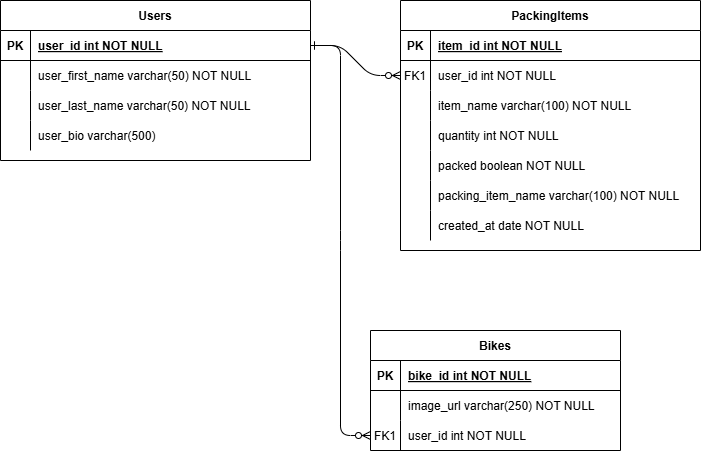

The diagram above was exported from draw.io. Its source (the exported page's mxGraphModel, read from the mxfile embedded in the PNG):
<mxGraphModel dx="1722" dy="1001" grid="1" gridSize="10" guides="1" tooltips="1" connect="1" arrows="1" fold="1" page="1" pageScale="1" pageWidth="850" pageHeight="1100" math="0" shadow="0" extFonts="Permanent Marker^https://fonts.googleapis.com/css?family=Permanent+Marker">
  <root>
    <mxCell id="0" />
    <mxCell id="1" parent="0" />
    <mxCell id="C-vyLk0tnHw3VtMMgP7b-1" value="" style="edgeStyle=entityRelationEdgeStyle;endArrow=ERzeroToMany;startArrow=ERone;endFill=1;startFill=0;" parent="1" source="C-vyLk0tnHw3VtMMgP7b-24" target="C-vyLk0tnHw3VtMMgP7b-6" edge="1">
      <mxGeometry width="100" height="100" relative="1" as="geometry">
        <mxPoint x="340" y="720" as="sourcePoint" />
        <mxPoint x="440" y="620" as="targetPoint" />
      </mxGeometry>
    </mxCell>
    <mxCell id="C-vyLk0tnHw3VtMMgP7b-2" value="PackingItems" style="shape=table;startSize=30;container=1;collapsible=1;childLayout=tableLayout;fixedRows=1;rowLines=0;fontStyle=1;align=center;resizeLast=1;" parent="1" vertex="1">
      <mxGeometry x="520" y="120" width="300" height="250" as="geometry">
        <mxRectangle x="450" y="120" width="80" height="30" as="alternateBounds" />
      </mxGeometry>
    </mxCell>
    <mxCell id="C-vyLk0tnHw3VtMMgP7b-3" value="" style="shape=partialRectangle;collapsible=0;dropTarget=0;pointerEvents=0;fillColor=none;points=[[0,0.5],[1,0.5]];portConstraint=eastwest;top=0;left=0;right=0;bottom=1;" parent="C-vyLk0tnHw3VtMMgP7b-2" vertex="1">
      <mxGeometry y="30" width="300" height="30" as="geometry" />
    </mxCell>
    <mxCell id="C-vyLk0tnHw3VtMMgP7b-4" value="PK" style="shape=partialRectangle;overflow=hidden;connectable=0;fillColor=none;top=0;left=0;bottom=0;right=0;fontStyle=1;" parent="C-vyLk0tnHw3VtMMgP7b-3" vertex="1">
      <mxGeometry width="30" height="30" as="geometry">
        <mxRectangle width="30" height="30" as="alternateBounds" />
      </mxGeometry>
    </mxCell>
    <mxCell id="C-vyLk0tnHw3VtMMgP7b-5" value="item_id int NOT NULL " style="shape=partialRectangle;overflow=hidden;connectable=0;fillColor=none;top=0;left=0;bottom=0;right=0;align=left;spacingLeft=6;fontStyle=5;" parent="C-vyLk0tnHw3VtMMgP7b-3" vertex="1">
      <mxGeometry x="30" width="270" height="30" as="geometry">
        <mxRectangle width="270" height="30" as="alternateBounds" />
      </mxGeometry>
    </mxCell>
    <mxCell id="C-vyLk0tnHw3VtMMgP7b-6" value="" style="shape=partialRectangle;collapsible=0;dropTarget=0;pointerEvents=0;fillColor=none;points=[[0,0.5],[1,0.5]];portConstraint=eastwest;top=0;left=0;right=0;bottom=0;" parent="C-vyLk0tnHw3VtMMgP7b-2" vertex="1">
      <mxGeometry y="60" width="300" height="30" as="geometry" />
    </mxCell>
    <mxCell id="C-vyLk0tnHw3VtMMgP7b-7" value="FK1" style="shape=partialRectangle;overflow=hidden;connectable=0;fillColor=none;top=0;left=0;bottom=0;right=0;" parent="C-vyLk0tnHw3VtMMgP7b-6" vertex="1">
      <mxGeometry width="30" height="30" as="geometry">
        <mxRectangle width="30" height="30" as="alternateBounds" />
      </mxGeometry>
    </mxCell>
    <mxCell id="C-vyLk0tnHw3VtMMgP7b-8" value="user_id int NOT NULL" style="shape=partialRectangle;overflow=hidden;connectable=0;fillColor=none;top=0;left=0;bottom=0;right=0;align=left;spacingLeft=6;" parent="C-vyLk0tnHw3VtMMgP7b-6" vertex="1">
      <mxGeometry x="30" width="270" height="30" as="geometry">
        <mxRectangle width="270" height="30" as="alternateBounds" />
      </mxGeometry>
    </mxCell>
    <mxCell id="C-vyLk0tnHw3VtMMgP7b-9" value="" style="shape=partialRectangle;collapsible=0;dropTarget=0;pointerEvents=0;fillColor=none;points=[[0,0.5],[1,0.5]];portConstraint=eastwest;top=0;left=0;right=0;bottom=0;" parent="C-vyLk0tnHw3VtMMgP7b-2" vertex="1">
      <mxGeometry y="90" width="300" height="30" as="geometry" />
    </mxCell>
    <mxCell id="C-vyLk0tnHw3VtMMgP7b-10" value="" style="shape=partialRectangle;overflow=hidden;connectable=0;fillColor=none;top=0;left=0;bottom=0;right=0;" parent="C-vyLk0tnHw3VtMMgP7b-9" vertex="1">
      <mxGeometry width="30" height="30" as="geometry">
        <mxRectangle width="30" height="30" as="alternateBounds" />
      </mxGeometry>
    </mxCell>
    <mxCell id="C-vyLk0tnHw3VtMMgP7b-11" value="item_name varchar(100) NOT NULL" style="shape=partialRectangle;overflow=hidden;connectable=0;fillColor=none;top=0;left=0;bottom=0;right=0;align=left;spacingLeft=6;" parent="C-vyLk0tnHw3VtMMgP7b-9" vertex="1">
      <mxGeometry x="30" width="270" height="30" as="geometry">
        <mxRectangle width="270" height="30" as="alternateBounds" />
      </mxGeometry>
    </mxCell>
    <mxCell id="hTtWgS_m9Fo2JAREDTFU-15" value="" style="shape=partialRectangle;collapsible=0;dropTarget=0;pointerEvents=0;fillColor=none;points=[[0,0.5],[1,0.5]];portConstraint=eastwest;top=0;left=0;right=0;bottom=0;" vertex="1" parent="C-vyLk0tnHw3VtMMgP7b-2">
      <mxGeometry y="120" width="300" height="30" as="geometry" />
    </mxCell>
    <mxCell id="hTtWgS_m9Fo2JAREDTFU-16" value="" style="shape=partialRectangle;overflow=hidden;connectable=0;fillColor=none;top=0;left=0;bottom=0;right=0;" vertex="1" parent="hTtWgS_m9Fo2JAREDTFU-15">
      <mxGeometry width="30" height="30" as="geometry">
        <mxRectangle width="30" height="30" as="alternateBounds" />
      </mxGeometry>
    </mxCell>
    <mxCell id="hTtWgS_m9Fo2JAREDTFU-17" value="quantity int NOT NULL" style="shape=partialRectangle;overflow=hidden;connectable=0;fillColor=none;top=0;left=0;bottom=0;right=0;align=left;spacingLeft=6;" vertex="1" parent="hTtWgS_m9Fo2JAREDTFU-15">
      <mxGeometry x="30" width="270" height="30" as="geometry">
        <mxRectangle width="270" height="30" as="alternateBounds" />
      </mxGeometry>
    </mxCell>
    <mxCell id="hTtWgS_m9Fo2JAREDTFU-18" value="" style="shape=partialRectangle;collapsible=0;dropTarget=0;pointerEvents=0;fillColor=none;points=[[0,0.5],[1,0.5]];portConstraint=eastwest;top=0;left=0;right=0;bottom=0;" vertex="1" parent="C-vyLk0tnHw3VtMMgP7b-2">
      <mxGeometry y="150" width="300" height="30" as="geometry" />
    </mxCell>
    <mxCell id="hTtWgS_m9Fo2JAREDTFU-19" value="" style="shape=partialRectangle;overflow=hidden;connectable=0;fillColor=none;top=0;left=0;bottom=0;right=0;" vertex="1" parent="hTtWgS_m9Fo2JAREDTFU-18">
      <mxGeometry width="30" height="30" as="geometry">
        <mxRectangle width="30" height="30" as="alternateBounds" />
      </mxGeometry>
    </mxCell>
    <mxCell id="hTtWgS_m9Fo2JAREDTFU-20" value="packed boolean NOT NULL" style="shape=partialRectangle;overflow=hidden;connectable=0;fillColor=none;top=0;left=0;bottom=0;right=0;align=left;spacingLeft=6;" vertex="1" parent="hTtWgS_m9Fo2JAREDTFU-18">
      <mxGeometry x="30" width="270" height="30" as="geometry">
        <mxRectangle width="270" height="30" as="alternateBounds" />
      </mxGeometry>
    </mxCell>
    <mxCell id="hTtWgS_m9Fo2JAREDTFU-21" value="" style="shape=partialRectangle;collapsible=0;dropTarget=0;pointerEvents=0;fillColor=none;points=[[0,0.5],[1,0.5]];portConstraint=eastwest;top=0;left=0;right=0;bottom=0;" vertex="1" parent="C-vyLk0tnHw3VtMMgP7b-2">
      <mxGeometry y="180" width="300" height="30" as="geometry" />
    </mxCell>
    <mxCell id="hTtWgS_m9Fo2JAREDTFU-22" value="" style="shape=partialRectangle;overflow=hidden;connectable=0;fillColor=none;top=0;left=0;bottom=0;right=0;" vertex="1" parent="hTtWgS_m9Fo2JAREDTFU-21">
      <mxGeometry width="30" height="30" as="geometry">
        <mxRectangle width="30" height="30" as="alternateBounds" />
      </mxGeometry>
    </mxCell>
    <mxCell id="hTtWgS_m9Fo2JAREDTFU-23" value="packing_item_name varchar(100) NOT NULL" style="shape=partialRectangle;overflow=hidden;connectable=0;fillColor=none;top=0;left=0;bottom=0;right=0;align=left;spacingLeft=6;" vertex="1" parent="hTtWgS_m9Fo2JAREDTFU-21">
      <mxGeometry x="30" width="270" height="30" as="geometry">
        <mxRectangle width="270" height="30" as="alternateBounds" />
      </mxGeometry>
    </mxCell>
    <mxCell id="hTtWgS_m9Fo2JAREDTFU-30" value="" style="shape=partialRectangle;collapsible=0;dropTarget=0;pointerEvents=0;fillColor=none;points=[[0,0.5],[1,0.5]];portConstraint=eastwest;top=0;left=0;right=0;bottom=0;" vertex="1" parent="C-vyLk0tnHw3VtMMgP7b-2">
      <mxGeometry y="210" width="300" height="30" as="geometry" />
    </mxCell>
    <mxCell id="hTtWgS_m9Fo2JAREDTFU-31" value="" style="shape=partialRectangle;overflow=hidden;connectable=0;fillColor=none;top=0;left=0;bottom=0;right=0;" vertex="1" parent="hTtWgS_m9Fo2JAREDTFU-30">
      <mxGeometry width="30" height="30" as="geometry">
        <mxRectangle width="30" height="30" as="alternateBounds" />
      </mxGeometry>
    </mxCell>
    <mxCell id="hTtWgS_m9Fo2JAREDTFU-32" value="created_at date NOT NULL" style="shape=partialRectangle;overflow=hidden;connectable=0;fillColor=none;top=0;left=0;bottom=0;right=0;align=left;spacingLeft=6;" vertex="1" parent="hTtWgS_m9Fo2JAREDTFU-30">
      <mxGeometry x="30" width="270" height="30" as="geometry">
        <mxRectangle width="270" height="30" as="alternateBounds" />
      </mxGeometry>
    </mxCell>
    <mxCell id="C-vyLk0tnHw3VtMMgP7b-23" value="Users" style="shape=table;startSize=30;container=1;collapsible=1;childLayout=tableLayout;fixedRows=1;rowLines=0;fontStyle=1;align=center;resizeLast=1;" parent="1" vertex="1">
      <mxGeometry x="120" y="120" width="310" height="160" as="geometry">
        <mxRectangle x="120" y="120" width="100" height="30" as="alternateBounds" />
      </mxGeometry>
    </mxCell>
    <mxCell id="C-vyLk0tnHw3VtMMgP7b-24" value="" style="shape=partialRectangle;collapsible=0;dropTarget=0;pointerEvents=0;fillColor=none;points=[[0,0.5],[1,0.5]];portConstraint=eastwest;top=0;left=0;right=0;bottom=1;" parent="C-vyLk0tnHw3VtMMgP7b-23" vertex="1">
      <mxGeometry y="30" width="310" height="30" as="geometry" />
    </mxCell>
    <mxCell id="C-vyLk0tnHw3VtMMgP7b-25" value="PK" style="shape=partialRectangle;overflow=hidden;connectable=0;fillColor=none;top=0;left=0;bottom=0;right=0;fontStyle=1;" parent="C-vyLk0tnHw3VtMMgP7b-24" vertex="1">
      <mxGeometry width="30" height="30" as="geometry">
        <mxRectangle width="30" height="30" as="alternateBounds" />
      </mxGeometry>
    </mxCell>
    <mxCell id="C-vyLk0tnHw3VtMMgP7b-26" value="user_id int NOT NULL " style="shape=partialRectangle;overflow=hidden;connectable=0;fillColor=none;top=0;left=0;bottom=0;right=0;align=left;spacingLeft=6;fontStyle=5;" parent="C-vyLk0tnHw3VtMMgP7b-24" vertex="1">
      <mxGeometry x="30" width="280" height="30" as="geometry">
        <mxRectangle width="280" height="30" as="alternateBounds" />
      </mxGeometry>
    </mxCell>
    <mxCell id="C-vyLk0tnHw3VtMMgP7b-27" value="" style="shape=partialRectangle;collapsible=0;dropTarget=0;pointerEvents=0;fillColor=none;points=[[0,0.5],[1,0.5]];portConstraint=eastwest;top=0;left=0;right=0;bottom=0;" parent="C-vyLk0tnHw3VtMMgP7b-23" vertex="1">
      <mxGeometry y="60" width="310" height="30" as="geometry" />
    </mxCell>
    <mxCell id="C-vyLk0tnHw3VtMMgP7b-28" value="" style="shape=partialRectangle;overflow=hidden;connectable=0;fillColor=none;top=0;left=0;bottom=0;right=0;" parent="C-vyLk0tnHw3VtMMgP7b-27" vertex="1">
      <mxGeometry width="30" height="30" as="geometry">
        <mxRectangle width="30" height="30" as="alternateBounds" />
      </mxGeometry>
    </mxCell>
    <mxCell id="C-vyLk0tnHw3VtMMgP7b-29" value="user_first_name varchar(50) NOT NULL" style="shape=partialRectangle;overflow=hidden;connectable=0;fillColor=none;top=0;left=0;bottom=0;right=0;align=left;spacingLeft=6;" parent="C-vyLk0tnHw3VtMMgP7b-27" vertex="1">
      <mxGeometry x="30" width="280" height="30" as="geometry">
        <mxRectangle width="280" height="30" as="alternateBounds" />
      </mxGeometry>
    </mxCell>
    <mxCell id="hTtWgS_m9Fo2JAREDTFU-2" value="" style="shape=partialRectangle;collapsible=0;dropTarget=0;pointerEvents=0;fillColor=none;points=[[0,0.5],[1,0.5]];portConstraint=eastwest;top=0;left=0;right=0;bottom=0;" vertex="1" parent="C-vyLk0tnHw3VtMMgP7b-23">
      <mxGeometry y="90" width="310" height="30" as="geometry" />
    </mxCell>
    <mxCell id="hTtWgS_m9Fo2JAREDTFU-3" value="" style="shape=partialRectangle;overflow=hidden;connectable=0;fillColor=none;top=0;left=0;bottom=0;right=0;" vertex="1" parent="hTtWgS_m9Fo2JAREDTFU-2">
      <mxGeometry width="30" height="30" as="geometry">
        <mxRectangle width="30" height="30" as="alternateBounds" />
      </mxGeometry>
    </mxCell>
    <mxCell id="hTtWgS_m9Fo2JAREDTFU-4" value="user_last_name varchar(50) NOT NULL" style="shape=partialRectangle;overflow=hidden;connectable=0;fillColor=none;top=0;left=0;bottom=0;right=0;align=left;spacingLeft=6;" vertex="1" parent="hTtWgS_m9Fo2JAREDTFU-2">
      <mxGeometry x="30" width="280" height="30" as="geometry">
        <mxRectangle width="280" height="30" as="alternateBounds" />
      </mxGeometry>
    </mxCell>
    <mxCell id="hTtWgS_m9Fo2JAREDTFU-50" value="" style="shape=partialRectangle;collapsible=0;dropTarget=0;pointerEvents=0;fillColor=none;points=[[0,0.5],[1,0.5]];portConstraint=eastwest;top=0;left=0;right=0;bottom=0;" vertex="1" parent="C-vyLk0tnHw3VtMMgP7b-23">
      <mxGeometry y="120" width="310" height="30" as="geometry" />
    </mxCell>
    <mxCell id="hTtWgS_m9Fo2JAREDTFU-51" value="" style="shape=partialRectangle;overflow=hidden;connectable=0;fillColor=none;top=0;left=0;bottom=0;right=0;" vertex="1" parent="hTtWgS_m9Fo2JAREDTFU-50">
      <mxGeometry width="30" height="30" as="geometry">
        <mxRectangle width="30" height="30" as="alternateBounds" />
      </mxGeometry>
    </mxCell>
    <mxCell id="hTtWgS_m9Fo2JAREDTFU-52" value="user_bio varchar(500)" style="shape=partialRectangle;overflow=hidden;connectable=0;fillColor=none;top=0;left=0;bottom=0;right=0;align=left;spacingLeft=6;" vertex="1" parent="hTtWgS_m9Fo2JAREDTFU-50">
      <mxGeometry x="30" width="280" height="30" as="geometry">
        <mxRectangle width="280" height="30" as="alternateBounds" />
      </mxGeometry>
    </mxCell>
    <mxCell id="hTtWgS_m9Fo2JAREDTFU-49" value="" style="edgeStyle=entityRelationEdgeStyle;endArrow=ERzeroToMany;startArrow=ERone;endFill=1;startFill=0;entryX=0;entryY=0.5;entryDx=0;entryDy=0;" edge="1" parent="1" source="C-vyLk0tnHw3VtMMgP7b-24" target="hTtWgS_m9Fo2JAREDTFU-46">
      <mxGeometry width="100" height="100" relative="1" as="geometry">
        <mxPoint x="90" y="440" as="sourcePoint" />
        <mxPoint x="180" y="470" as="targetPoint" />
      </mxGeometry>
    </mxCell>
    <mxCell id="C-vyLk0tnHw3VtMMgP7b-13" value="Bikes" style="shape=table;startSize=30;container=1;collapsible=1;childLayout=tableLayout;fixedRows=1;rowLines=0;fontStyle=1;align=center;resizeLast=1;" parent="1" vertex="1">
      <mxGeometry x="490" y="450" width="250" height="120" as="geometry" />
    </mxCell>
    <mxCell id="C-vyLk0tnHw3VtMMgP7b-14" value="" style="shape=partialRectangle;collapsible=0;dropTarget=0;pointerEvents=0;fillColor=none;points=[[0,0.5],[1,0.5]];portConstraint=eastwest;top=0;left=0;right=0;bottom=1;" parent="C-vyLk0tnHw3VtMMgP7b-13" vertex="1">
      <mxGeometry y="30" width="250" height="30" as="geometry" />
    </mxCell>
    <mxCell id="C-vyLk0tnHw3VtMMgP7b-15" value="PK" style="shape=partialRectangle;overflow=hidden;connectable=0;fillColor=none;top=0;left=0;bottom=0;right=0;fontStyle=1;" parent="C-vyLk0tnHw3VtMMgP7b-14" vertex="1">
      <mxGeometry width="30" height="30" as="geometry">
        <mxRectangle width="30" height="30" as="alternateBounds" />
      </mxGeometry>
    </mxCell>
    <mxCell id="C-vyLk0tnHw3VtMMgP7b-16" value="bike_id int NOT NULL " style="shape=partialRectangle;overflow=hidden;connectable=0;fillColor=none;top=0;left=0;bottom=0;right=0;align=left;spacingLeft=6;fontStyle=5;" parent="C-vyLk0tnHw3VtMMgP7b-14" vertex="1">
      <mxGeometry x="30" width="220" height="30" as="geometry">
        <mxRectangle width="220" height="30" as="alternateBounds" />
      </mxGeometry>
    </mxCell>
    <mxCell id="C-vyLk0tnHw3VtMMgP7b-17" value="" style="shape=partialRectangle;collapsible=0;dropTarget=0;pointerEvents=0;fillColor=none;points=[[0,0.5],[1,0.5]];portConstraint=eastwest;top=0;left=0;right=0;bottom=0;" parent="C-vyLk0tnHw3VtMMgP7b-13" vertex="1">
      <mxGeometry y="60" width="250" height="30" as="geometry" />
    </mxCell>
    <mxCell id="C-vyLk0tnHw3VtMMgP7b-18" value="" style="shape=partialRectangle;overflow=hidden;connectable=0;fillColor=none;top=0;left=0;bottom=0;right=0;" parent="C-vyLk0tnHw3VtMMgP7b-17" vertex="1">
      <mxGeometry width="30" height="30" as="geometry">
        <mxRectangle width="30" height="30" as="alternateBounds" />
      </mxGeometry>
    </mxCell>
    <mxCell id="C-vyLk0tnHw3VtMMgP7b-19" value="image_url varchar(250) NOT NULL" style="shape=partialRectangle;overflow=hidden;connectable=0;fillColor=none;top=0;left=0;bottom=0;right=0;align=left;spacingLeft=6;" parent="C-vyLk0tnHw3VtMMgP7b-17" vertex="1">
      <mxGeometry x="30" width="220" height="30" as="geometry">
        <mxRectangle width="220" height="30" as="alternateBounds" />
      </mxGeometry>
    </mxCell>
    <mxCell id="hTtWgS_m9Fo2JAREDTFU-46" value="" style="shape=partialRectangle;collapsible=0;dropTarget=0;pointerEvents=0;fillColor=none;points=[[0,0.5],[1,0.5]];portConstraint=eastwest;top=0;left=0;right=0;bottom=0;" vertex="1" parent="C-vyLk0tnHw3VtMMgP7b-13">
      <mxGeometry y="90" width="250" height="30" as="geometry" />
    </mxCell>
    <mxCell id="hTtWgS_m9Fo2JAREDTFU-47" value="FK1" style="shape=partialRectangle;overflow=hidden;connectable=0;fillColor=none;top=0;left=0;bottom=0;right=0;" vertex="1" parent="hTtWgS_m9Fo2JAREDTFU-46">
      <mxGeometry width="30" height="30" as="geometry">
        <mxRectangle width="30" height="30" as="alternateBounds" />
      </mxGeometry>
    </mxCell>
    <mxCell id="hTtWgS_m9Fo2JAREDTFU-48" value="user_id int NOT NULL" style="shape=partialRectangle;overflow=hidden;connectable=0;fillColor=none;top=0;left=0;bottom=0;right=0;align=left;spacingLeft=6;" vertex="1" parent="hTtWgS_m9Fo2JAREDTFU-46">
      <mxGeometry x="30" width="220" height="30" as="geometry">
        <mxRectangle width="220" height="30" as="alternateBounds" />
      </mxGeometry>
    </mxCell>
  </root>
</mxGraphModel>